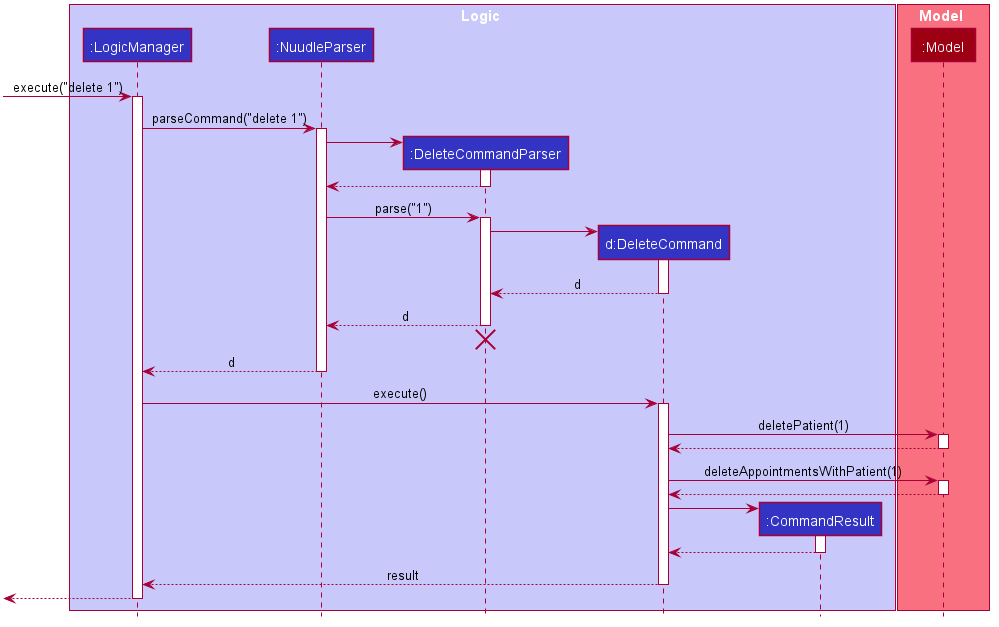

The diagram above was rendered by PlantUML. Its source (embedded in the PNG):
@startuml








skinparam BackgroundColor #FFFFFFF

skinparam Shadowing false

skinparam Class {
    FontColor #FFFFFF
    BorderThickness 1
    BorderColor #FFFFFF
    StereotypeFontColor #FFFFFF
    FontName Arial
}

skinparam Actor {
    BorderColor #000000
    Color #000000
    FontName Arial
}

skinparam Sequence {
    MessageAlign center
    BoxFontSize 15
    BoxPadding 0
    BoxFontColor #FFFFFF
    FontName Arial
}

skinparam Participant {
    FontColor #FFFFFFF
    Padding 20
}

skinparam MinClassWidth 50
skinparam ParticipantPadding 10
skinparam Shadowing false
skinparam DefaultTextAlignment center
skinparam packageStyle Rectangle

hide footbox
hide members
hide circle

box Logic #C8C8FA
participant ":LogicManager" as LogicManager #3333C4
participant ":NuudleParser" as NuudleParser #3333C4
participant ":DeleteCommandParser" as DeleteCommandParser #3333C4
participant "d:DeleteCommand" as DeleteCommand #3333C4
participant ":CommandResult" as CommandResult #3333C4
end box

box Model #F97181
participant ":Model" as Model #9D0012
end box

[-> LogicManager : execute("delete 1")
activate LogicManager

LogicManager -> NuudleParser : parseCommand("delete 1")
activate NuudleParser

create DeleteCommandParser
NuudleParser -> DeleteCommandParser
activate DeleteCommandParser

DeleteCommandParser --> NuudleParser
deactivate DeleteCommandParser

NuudleParser -> DeleteCommandParser : parse("1")
activate DeleteCommandParser

create DeleteCommand
DeleteCommandParser -> DeleteCommand
activate DeleteCommand

DeleteCommand --> DeleteCommandParser : d
deactivate DeleteCommand

DeleteCommandParser --> NuudleParser : d
deactivate DeleteCommandParser
DeleteCommandParser -[hidden]-> NuudleParser
destroy DeleteCommandParser

NuudleParser --> LogicManager : d
deactivate NuudleParser

LogicManager -> DeleteCommand : execute()
activate DeleteCommand

DeleteCommand -> Model : deletePatient(1)
activate Model

Model --> DeleteCommand
deactivate Model

DeleteCommand -> Model : deleteAppointmentsWithPatient(1)
activate Model

Model --> DeleteCommand
deactivate Model

create CommandResult
DeleteCommand -> CommandResult
activate CommandResult

CommandResult --> DeleteCommand
deactivate CommandResult

DeleteCommand --> LogicManager : result
deactivate DeleteCommand

[<--LogicManager
deactivate LogicManager
@enduml